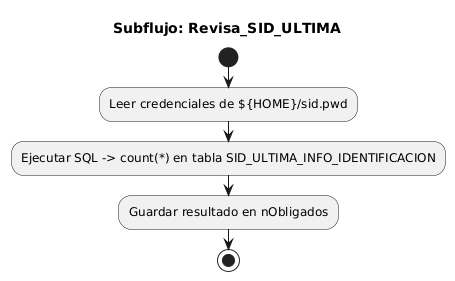

The diagram above was rendered by PlantUML. Its source (embedded in the PNG):
@startuml
title Subflujo: Revisa_SID_ULTIMA
start
:Leer credenciales de ${HOME}/sid.pwd;
:Ejecutar SQL -> count(*) en tabla SID_ULTIMA_INFO_IDENTIFICACION;
:Guardar resultado en nObligados;
stop
@enduml